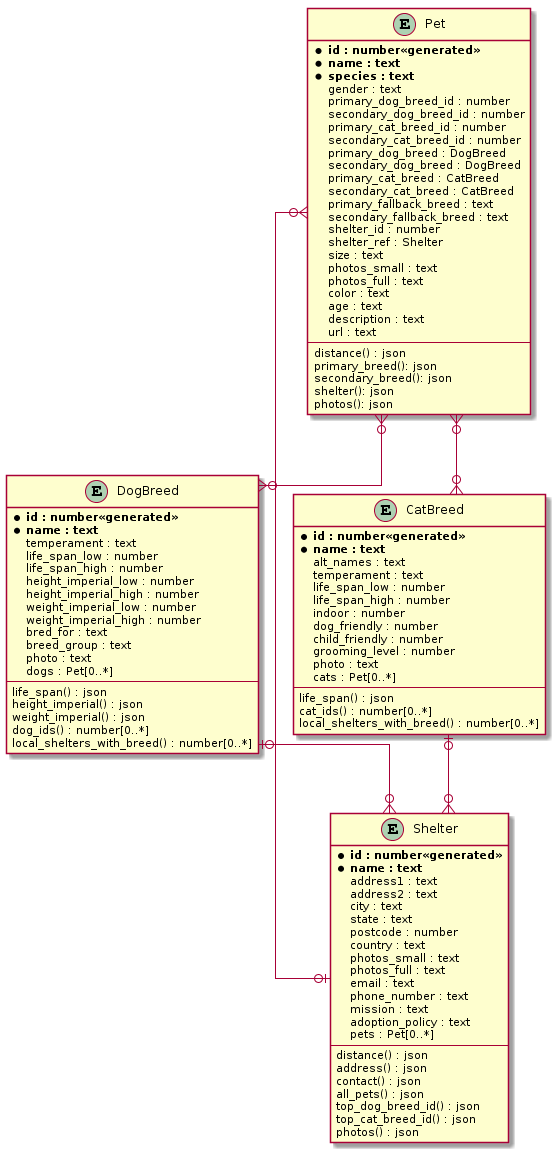

The diagram above was rendered by PlantUML. Its source (embedded in the PNG):
@startuml
skinparam linetype ortho

entity "Pet" as p {
* **id : number<<generated>>**
* **name : text**
* **species : text**
gender : text
primary_dog_breed_id : number
secondary_dog_breed_id : number
primary_cat_breed_id : number
secondary_cat_breed_id : number
primary_dog_breed : DogBreed
secondary_dog_breed : DogBreed
primary_cat_breed : CatBreed
secondary_cat_breed : CatBreed
primary_fallback_breed : text
secondary_fallback_breed : text
shelter_id : number
shelter_ref : Shelter
size : text
photos_small : text
photos_full : text
color : text
age : text
description : text
url : text
--
distance() : json
primary_breed(): json
secondary_breed(): json
shelter(): json
photos(): json
}

entity "DogBreed" as d {
* **id : number<<generated>>**
* **name : text**
temperament : text
life_span_low : number
life_span_high : number
height_imperial_low : number
height_imperial_high : number
weight_imperial_low : number
weight_imperial_high : number
bred_for : text
breed_group : text
photo : text
dogs : Pet[0..*]
--
life_span() : json
height_imperial() : json
weight_imperial() : json
dog_ids() : number[0..*]
local_shelters_with_breed() : number[0..*]
}

entity "CatBreed" as c {
* **id : number<<generated>>**
* **name : text**
alt_names : text
temperament : text
life_span_low : number
life_span_high : number
indoor : number
dog_friendly : number
child_friendly : number
grooming_level : number
photo : text
cats : Pet[0..*]
--
life_span() : json
cat_ids() : number[0..*]
local_shelters_with_breed() : number[0..*]
}

entity "Shelter" as s {
* **id : number<<generated>>**
* **name : text**
address1 : text
address2 : text
city : text
state : text
postcode : number
country : text
photos_small : text
photos_full : text
email : text
phone_number : text
mission : text
adoption_policy : text
pets : Pet[0..*]
--
distance() : json
address() : json
contact() : json
all_pets() : json
top_dog_breed_id() : json
top_cat_breed_id() : json
photos() : json
}

p }o--o{ d
p }o--o{ c
p }o--o| s
d |o--o{ s
c |o--o{ s
@enduml